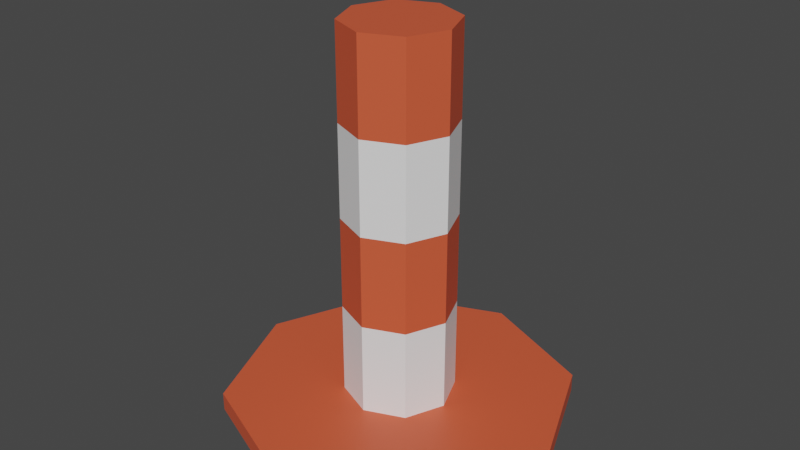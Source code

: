 # Source: Cone_02.blend  (saved by Blender 2.90.8; exported with 4.5.12 LTS)
import bpy
from mathutils import Matrix  # noqa: F401  (used for matrix-valued properties, if any)

bpy.ops.wm.read_factory_settings(use_empty=True)
scene = bpy.context.scene
scene.name = 'Scene'

# ---- collections
col_collection = bpy.data.collections.new('Collection'); scene.collection.children.link(col_collection)

# ---- materials (node trees are filled in below, after node groups)
mat_whitecone_001 = bpy.data.materials.new('WhiteCone.001')
mat_whitecone_001.use_transparent_shadow = False
mat_redcone_001 = bpy.data.materials.new('RedCone.001')
mat_redcone_001.use_transparent_shadow = False

# ---- material node trees
mat_whitecone_001.use_nodes = True; mat_whitecone_001.node_tree.nodes.clear()
_N = mat_whitecone_001.node_tree.nodes; _L = mat_whitecone_001.node_tree.links
n0 = _N.new('ShaderNodeBsdfPrincipled'); n0.name = 'Principled BSDF'; n0.location = (10, 300)
n0.distribution = 'GGX'
n0.subsurface_method = 'BURLEY'
n0.inputs[0].default_value = (0.9131, 0.9131, 0.9131, 1.0)
n0.inputs[3].default_value = 1.45
n0.inputs[27].default_value = (0.0, 0.0, 0.0, 1.0)
n0.inputs[28].default_value = 1.0
n1 = _N.new('ShaderNodeOutputMaterial'); n1.name = 'Material Output'; n1.location = (300, 300)
_L.new(n0.outputs[0], n1.inputs[0])
n1.is_active_output = True
mat_redcone_001.use_nodes = True; mat_redcone_001.node_tree.nodes.clear()
_N = mat_redcone_001.node_tree.nodes; _L = mat_redcone_001.node_tree.links
n0 = _N.new('ShaderNodeBsdfPrincipled'); n0.name = 'Principled BSDF'; n0.location = (10, 300)
n0.distribution = 'GGX'
n0.subsurface_method = 'BURLEY'
n0.inputs[0].default_value = (0.7157, 0.1022, 0.04231, 1.0)
n0.inputs[3].default_value = 1.45
n0.inputs[27].default_value = (0.0, 0.0, 0.0, 1.0)
n0.inputs[28].default_value = 1.0
n1 = _N.new('ShaderNodeOutputMaterial'); n1.name = 'Material Output'; n1.location = (300, 300)
_L.new(n0.outputs[0], n1.inputs[0])
n1.is_active_output = True

# ---- world
world_world = bpy.data.worlds.new('World'); scene.world = world_world
world_world.use_nodes = True; world_world.node_tree.nodes.clear()
_N = world_world.node_tree.nodes; _L = world_world.node_tree.links
n0 = _N.new('ShaderNodeOutputWorld'); n0.name = 'World Output'; n0.location = (300, 300)
n1 = _N.new('ShaderNodeBackground'); n1.name = 'Background'; n1.location = (10, 300)
n1.inputs[0].default_value = (0.05088, 0.05088, 0.05088, 1.0)
_L.new(n1.outputs[0], n0.inputs[0])
n0.is_active_output = True
world_world.color = (0.05088, 0.05088, 0.05088)
world_world.use_sun_shadow = False
world_world.sun_shadow_jitter_overblur = 0.0

# ---- meshes
me_cylinder_001 = bpy.data.meshes.new('Cylinder.001')
me_cylinder_001.from_pydata([(1.165e-07, 1.292, -1.108), (-1.764e-08, 0.408, -0.971), (0.9134, 0.9134, -1.108), (0.2885, 0.2885, -0.971), (1.292, -5.234e-08, -1.108), (0.408, -2.257e-08, -0.971), (0.9134, -0.9134, -1.108), (0.2885, -0.2885, -0.971), (3.525e-09, -1.292, -1.108), (-5.548e-08, -0.408, -0.971), (-0.9134, -0.9134, -1.108), (-0.2885, -0.2885, -0.971), (-1.292, 1.953e-08, -1.108), (-0.408, 1.282e-08, -0.971), (-0.9134, 0.9134, -1.108), (-0.2885, 0.2885, -0.971), (0.9134, 0.9134, -0.971), (1.165e-07, 1.292, -0.971), (1.292, -5.234e-08, -0.971), (0.9134, -0.9134, -0.971), (3.525e-09, -1.292, -0.971), (-0.9134, -0.9134, -0.971), (-1.292, 1.953e-08, -0.971), (-0.9134, 0.9134, -0.971), (0.2885, 0.2885, 1.803), (-1.764e-08, 0.408, 1.803), (0.408, -2.257e-08, 1.803), (0.2885, -0.2885, 1.803), (-5.548e-08, -0.408, 1.803), (-0.2885, -0.2885, 1.803), (-0.408, 1.282e-08, 1.803), (-0.2885, 0.2885, 1.803), (0.408, -2.257e-08, -0.2776), (0.408, -2.257e-08, 0.4158), (0.408, -2.257e-08, 1.109), (0.2885, -0.2885, 1.109), (0.2885, -0.2885, 0.4158), (0.2885, -0.2885, -0.2776), (-1.764e-08, 0.408, -0.2776), (-1.764e-08, 0.408, 0.4158), (-1.764e-08, 0.408, 1.109), (0.2885, 0.2885, 1.109), (0.2885, 0.2885, 0.4158), (0.2885, 0.2885, -0.2776), (-0.2885, 0.2885, -0.2776), (-0.2885, 0.2885, 0.4158), (-0.2885, 0.2885, 1.109), (-0.2885, -0.2885, -0.2776), (-0.2885, -0.2885, 0.4158), (-0.2885, -0.2885, 1.109), (-0.408, 1.282e-08, 1.109), (-0.408, 1.282e-08, 0.4158), (-0.408, 1.282e-08, -0.2776), (-5.548e-08, -0.408, 1.109), (-5.548e-08, -0.408, 0.4158), (-5.548e-08, -0.408, -0.2776)], [], [(0, 17, 16, 2), (2, 16, 18, 4), (4, 18, 19, 6), (6, 19, 20, 8), (8, 20, 21, 10), (10, 21, 22, 12), (35, 34, 26, 27), (12, 22, 23, 14), (14, 23, 17, 0), (0, 2, 4, 6, 8, 10, 12, 14), (1, 3, 16, 17), (3, 5, 18, 16), (5, 7, 19, 18), (7, 9, 20, 19), (9, 11, 21, 20), (11, 13, 22, 21), (13, 15, 23, 22), (15, 1, 17, 23), (24, 25, 31, 30, 29, 28, 27, 26), (41, 40, 25, 24), (40, 46, 31, 25), (50, 49, 29, 30), (53, 35, 27, 28), (34, 41, 24, 26), (46, 50, 30, 31), (49, 53, 28, 29), (11, 9, 55, 47), (47, 55, 54, 48), (48, 54, 53, 49), (15, 13, 52, 44), (44, 52, 51, 45), (45, 51, 50, 46), (5, 3, 43, 32), (32, 43, 42, 33), (33, 42, 41, 34), (9, 7, 37, 55), (55, 37, 36, 54), (54, 36, 35, 53), (13, 11, 47, 52), (52, 47, 48, 51), (51, 48, 49, 50), (1, 15, 44, 38), (38, 44, 45, 39), (39, 45, 46, 40), (3, 1, 38, 43), (43, 38, 39, 42), (42, 39, 40, 41), (7, 5, 32, 37), (37, 32, 33, 36), (36, 33, 34, 35)])
me_cylinder_001.polygons.foreach_set('material_index', [1, 1, 1, 1, 1, 1, 1, 1, 1, 1, 1, 1, 1, 1, 1, 1, 1, 1, 1, 1, 1, 1, 1, 1, 1, 1, 0, 1, 0, 0, 1, 0, 0, 1, 0, 0, 1, 0, 0, 1, 0, 0, 1, 0, 0, 1, 0, 0, 1, 0])
_uv = me_cylinder_001.uv_layers.new(name='UVMap')
_uv.uv.foreach_set('vector', [1.0, 0.5, 1.0, 1.0, 0.875, 1.0, 0.875, 0.5, 0.875, 0.5, 0.875, 1.0, 0.75, 1.0, 0.75, 0.5, 0.75, 0.5, 0.75, 1.0, 0.625, 1.0, 0.625, 0.5, 0.625, 0.5, 0.625, 1.0, 0.5, 1.0, 0.5, 0.5, 0.5, 0.5, 0.5, 1.0, 0.375, 1.0, 0.375, 0.5, 0.375, 0.5, 0.375, 1.0, 0.25, 1.0, 0.25, 0.5, 0.3449, 0.1551, 0.3843, 0.25, 0.3843, 0.25, 0.3449, 0.1551, 0.25, 0.5, 0.25, 1.0, 0.125, 1.0, 0.125, 0.5, 0.125, 0.5, 0.125, 1.0, 0.0, 1.0, 0.0, 0.5, 0.75, 0.49, 0.9197, 0.4197, 0.99, 0.25, 0.9197, 0.08029, 0.75, 0.01, 0.5803, 0.08029, 0.51, 0.25, 0.5803, 0.4197, 0.25, 0.3843, 0.3449, 0.3449, 0.4197, 0.4197, 0.25, 0.49, 0.3449, 0.3449, 0.3843, 0.25, 0.49, 0.25, 0.4197, 0.4197, 0.3843, 0.25, 0.3449, 0.1551, 0.4197, 0.08029, 0.49, 0.25, 0.3449, 0.1551, 0.25, 0.1157, 0.25, 0.01, 0.4197, 0.08029, 0.25, 0.1157, 0.1551, 0.1551, 0.08029, 0.08029, 0.25, 0.01, 0.1551, 0.1551, 0.1157, 0.25, 0.01, 0.25, 0.08029, 0.08029, 0.1157, 0.25, 0.1551, 0.3449, 0.08029, 0.4197, 0.01, 0.25, 0.1551, 0.3449, 0.25, 0.3843, 0.25, 0.49, 0.08029, 0.4197, 0.3449, 0.3449, 0.25, 0.3843, 0.1551, 0.3449, 0.1157, 0.25, 0.1551, 0.1551, 0.25, 0.1157, 0.3449, 0.1551, 0.3843, 0.25, 0.3449, 0.3449, 0.25, 0.3843, 0.25, 0.3843, 0.3449, 0.3449, 0.25, 0.3843, 0.1551, 0.3449, 0.1551, 0.3449, 0.25, 0.3843, 0.1157, 0.25, 0.1551, 0.1551, 0.1551, 0.1551, 0.1157, 0.25, 0.25, 0.1157, 0.3449, 0.1551, 0.3449, 0.1551, 0.25, 0.1157, 0.3843, 0.25, 0.3449, 0.3449, 0.3449, 0.3449, 0.3843, 0.25, 0.1551, 0.3449, 0.1157, 0.25, 0.1157, 0.25, 0.1551, 0.3449, 0.1551, 0.1551, 0.25, 0.1157, 0.25, 0.1157, 0.1551, 0.1551, 0.1551, 0.1551, 0.25, 0.1157, 0.25, 0.1157, 0.1551, 0.1551, 0.1551, 0.1551, 0.25, 0.1157, 0.25, 0.1157, 0.1551, 0.1551, 0.1551, 0.1551, 0.25, 0.1157, 0.25, 0.1157, 0.1551, 0.1551, 0.1551, 0.3449, 0.1157, 0.25, 0.1157, 0.25, 0.1551, 0.3449, 0.1551, 0.3449, 0.1157, 0.25, 0.1157, 0.25, 0.1551, 0.3449, 0.1551, 0.3449, 0.1157, 0.25, 0.1157, 0.25, 0.1551, 0.3449, 0.3843, 0.25, 0.3449, 0.3449, 0.3449, 0.3449, 0.3843, 0.25, 0.3843, 0.25, 0.3449, 0.3449, 0.3449, 0.3449, 0.3843, 0.25, 0.3843, 0.25, 0.3449, 0.3449, 0.3449, 0.3449, 0.3843, 0.25, 0.25, 0.1157, 0.3449, 0.1551, 0.3449, 0.1551, 0.25, 0.1157, 0.25, 0.1157, 0.3449, 0.1551, 0.3449, 0.1551, 0.25, 0.1157, 0.25, 0.1157, 0.3449, 0.1551, 0.3449, 0.1551, 0.25, 0.1157, 0.1157, 0.25, 0.1551, 0.1551, 0.1551, 0.1551, 0.1157, 0.25, 0.1157, 0.25, 0.1551, 0.1551, 0.1551, 0.1551, 0.1157, 0.25, 0.1157, 0.25, 0.1551, 0.1551, 0.1551, 0.1551, 0.1157, 0.25, 0.25, 0.3843, 0.1551, 0.3449, 0.1551, 0.3449, 0.25, 0.3843, 0.25, 0.3843, 0.1551, 0.3449, 0.1551, 0.3449, 0.25, 0.3843, 0.25, 0.3843, 0.1551, 0.3449, 0.1551, 0.3449, 0.25, 0.3843, 0.3449, 0.3449, 0.25, 0.3843, 0.25, 0.3843, 0.3449, 0.3449, 0.3449, 0.3449, 0.25, 0.3843, 0.25, 0.3843, 0.3449, 0.3449, 0.3449, 0.3449, 0.25, 0.3843, 0.25, 0.3843, 0.3449, 0.3449, 0.3449, 0.1551, 0.3843, 0.25, 0.3843, 0.25, 0.3449, 0.1551, 0.3449, 0.1551, 0.3843, 0.25, 0.3843, 0.25, 0.3449, 0.1551, 0.3449, 0.1551, 0.3843, 0.25, 0.3843, 0.25, 0.3449, 0.1551])
me_cylinder_001.materials.append(mat_whitecone_001)
me_cylinder_001.materials.append(mat_redcone_001)
me_cylinder_001.use_remesh_fix_poles = True
me_cylinder_001.use_remesh_preserve_attributes = False
me_cylinder_001.use_mirror_vertex_groups = False
me_cylinder_001.update()

# ---- objects
ob_cone_02 = bpy.data.objects.new('Cone_02', me_cylinder_001)

# ---- transforms, parenting, visibility, modifiers, constraints
ob_cone_02.location = (0.0, 0.0, 0.0)
ob_cone_02.lineart.crease_threshold = 0.0

# ---- collection membership
col_collection.objects.link(ob_cone_02)

# ---- scene / render settings (as saved in the file)
scene.frame_start = 1; scene.frame_end = 250; scene.frame_set(1)
scene.render.engine = 'BLENDER_EEVEE_NEXT'
scene.cycles.use_denoising = False
scene.cycles.samples = 128
scene.cycles.sampling_pattern = 'TABULATED_SOBOL'
scene.cycles.use_adaptive_sampling = False
scene.cycles.use_light_tree = False
scene.view_settings.view_transform = 'Filmic'
bpy.context.view_layer.update()

# ---- added for rendering (the .blend has no active camera and no usable light): camera, sun
cam_auto = bpy.data.cameras.new('AutoCamera')
cam_auto.lens = 50.0
cam_auto.sensor_width = 36.0
cam_auto.clip_end = 1000.0
ob_auto_camera = bpy.data.objects.new('AutoCamera', cam_auto)
scene.collection.objects.link(ob_auto_camera)
ob_auto_camera.location = (4.32193, -5.18632, 3.80485)
ob_auto_camera.rotation_euler = (1.09748, -7.21219e-08, 0.694738)
scene.camera = ob_auto_camera
light_auto_sun = bpy.data.lights.new('AutoSun', 'SUN')
light_auto_sun.energy = 3.0
light_auto_sun.angle = 0.0523599
ob_auto_sun = bpy.data.objects.new('AutoSun', light_auto_sun)
scene.collection.objects.link(ob_auto_sun)
ob_auto_sun.rotation_euler = (0.872665, 0.174533, 0.523599)
bpy.context.view_layer.update()
